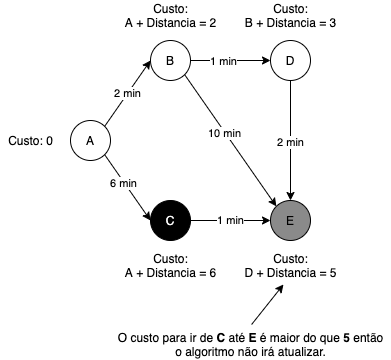

The diagram above was exported from draw.io. Its source (the exported page's mxGraphModel, read from the mxfile embedded in the PNG):
<mxGraphModel dx="1382" dy="714" grid="1" gridSize="10" guides="1" tooltips="1" connect="1" arrows="1" fold="1" page="1" pageScale="1" pageWidth="827" pageHeight="1169" math="0" shadow="0">
  <root>
    <mxCell id="0" />
    <mxCell id="1" parent="0" />
    <mxCell id="2" value="A" style="ellipse;whiteSpace=wrap;html=1;direction=south;fillColor=#ffffffff;fontColor=#000000;" vertex="1" parent="1">
      <mxGeometry x="311" y="940" width="40" height="40" as="geometry" />
    </mxCell>
    <mxCell id="3" value="C" style="ellipse;whiteSpace=wrap;html=1;direction=south;fillColor=#000000;fontColor=#FAFAFA;" vertex="1" parent="1">
      <mxGeometry x="391" y="1020" width="40" height="40" as="geometry" />
    </mxCell>
    <mxCell id="4" value="D" style="ellipse;whiteSpace=wrap;html=1;direction=south;fillColor=#ffffffff;fontColor=#000000;" vertex="1" parent="1">
      <mxGeometry x="511" y="860" width="40" height="40" as="geometry" />
    </mxCell>
    <mxCell id="5" value="B" style="ellipse;whiteSpace=wrap;html=1;direction=south;fillColor=#ffffffff;fontColor=#000000;" vertex="1" parent="1">
      <mxGeometry x="391" y="860" width="40" height="40" as="geometry" />
    </mxCell>
    <mxCell id="6" value="2 min" style="endArrow=classic;html=1;exitX=0;exitY=0;exitDx=0;exitDy=0;entryX=0.5;entryY=1;entryDx=0;entryDy=0;" edge="1" source="2" target="5" parent="1">
      <mxGeometry width="50" height="50" relative="1" as="geometry">
        <mxPoint x="501" y="1020" as="sourcePoint" />
        <mxPoint x="551" y="970" as="targetPoint" />
      </mxGeometry>
    </mxCell>
    <mxCell id="7" value="" style="endArrow=classic;html=1;exitX=1;exitY=0;exitDx=0;exitDy=0;entryX=0.5;entryY=1;entryDx=0;entryDy=0;" edge="1" source="2" target="3" parent="1">
      <mxGeometry width="50" height="50" relative="1" as="geometry">
        <mxPoint x="355.14213562373106" y="955.8578643762689" as="sourcePoint" />
        <mxPoint x="401" y="930" as="targetPoint" />
      </mxGeometry>
    </mxCell>
    <mxCell id="8" value="6 min" style="edgeLabel;html=1;align=center;verticalAlign=middle;resizable=0;points=[];" vertex="1" connectable="0" parent="7">
      <mxGeometry x="-0.1412" y="-1" relative="1" as="geometry">
        <mxPoint as="offset" />
      </mxGeometry>
    </mxCell>
    <mxCell id="9" value="1 min" style="endArrow=classic;html=1;exitX=0.5;exitY=0;exitDx=0;exitDy=0;" edge="1" source="3" parent="1">
      <mxGeometry width="50" height="50" relative="1" as="geometry">
        <mxPoint x="355.14213562373106" y="984.1421356237311" as="sourcePoint" />
        <mxPoint x="511" y="1040" as="targetPoint" />
      </mxGeometry>
    </mxCell>
    <mxCell id="10" value="" style="endArrow=classic;html=1;exitX=0.5;exitY=0;exitDx=0;exitDy=0;entryX=0.5;entryY=1;entryDx=0;entryDy=0;" edge="1" source="5" target="4" parent="1">
      <mxGeometry width="50" height="50" relative="1" as="geometry">
        <mxPoint x="441" y="1010" as="sourcePoint" />
        <mxPoint x="486.85786437626894" y="984.1421356237311" as="targetPoint" />
      </mxGeometry>
    </mxCell>
    <mxCell id="11" value="1 min" style="edgeLabel;html=1;align=center;verticalAlign=middle;resizable=0;points=[];" vertex="1" connectable="0" parent="10">
      <mxGeometry x="-0.2" relative="1" as="geometry">
        <mxPoint as="offset" />
      </mxGeometry>
    </mxCell>
    <mxCell id="12" value="E" style="ellipse;whiteSpace=wrap;html=1;direction=south;fillColor=#8A8A8A;" vertex="1" parent="1">
      <mxGeometry x="511" y="1020" width="40" height="40" as="geometry" />
    </mxCell>
    <mxCell id="13" value="" style="endArrow=classic;html=1;exitX=1;exitY=0.5;exitDx=0;exitDy=0;entryX=0;entryY=0.5;entryDx=0;entryDy=0;" edge="1" source="4" target="12" parent="1">
      <mxGeometry width="50" height="50" relative="1" as="geometry">
        <mxPoint x="441" y="890" as="sourcePoint" />
        <mxPoint x="521" y="890" as="targetPoint" />
      </mxGeometry>
    </mxCell>
    <mxCell id="14" value="2 min" style="edgeLabel;html=1;align=center;verticalAlign=middle;resizable=0;points=[];" vertex="1" connectable="0" parent="13">
      <mxGeometry x="0.0167" y="-1" relative="1" as="geometry">
        <mxPoint as="offset" />
      </mxGeometry>
    </mxCell>
    <mxCell id="15" value="" style="endArrow=classic;html=1;exitX=1;exitY=0;exitDx=0;exitDy=0;entryX=0;entryY=1;entryDx=0;entryDy=0;" edge="1" source="5" target="12" parent="1">
      <mxGeometry width="50" height="50" relative="1" as="geometry">
        <mxPoint x="501" y="1020" as="sourcePoint" />
        <mxPoint x="551" y="970" as="targetPoint" />
      </mxGeometry>
    </mxCell>
    <mxCell id="16" value="10 min" style="edgeLabel;html=1;align=center;verticalAlign=middle;resizable=0;points=[];" vertex="1" connectable="0" parent="15">
      <mxGeometry x="-0.1317" y="-1" relative="1" as="geometry">
        <mxPoint as="offset" />
      </mxGeometry>
    </mxCell>
    <mxCell id="17" value="Custo:&lt;br&gt;A + Distancia = 2" style="text;html=1;align=center;verticalAlign=middle;resizable=0;points=[];autosize=1;" vertex="1" parent="1">
      <mxGeometry x="356" y="820" width="110" height="30" as="geometry" />
    </mxCell>
    <mxCell id="18" value="Custo: 0" style="text;html=1;align=center;verticalAlign=middle;resizable=0;points=[];autosize=1;" vertex="1" parent="1">
      <mxGeometry x="241" y="950" width="60" height="20" as="geometry" />
    </mxCell>
    <mxCell id="19" value="Custo:&lt;br&gt;A + Distancia = 6" style="text;html=1;align=center;verticalAlign=middle;resizable=0;points=[];autosize=1;" vertex="1" parent="1">
      <mxGeometry x="356" y="1070" width="110" height="30" as="geometry" />
    </mxCell>
    <mxCell id="20" value="Custo:&lt;br&gt;B + Distancia = 3" style="text;html=1;align=center;verticalAlign=middle;resizable=0;points=[];autosize=1;" vertex="1" parent="1">
      <mxGeometry x="476" y="820" width="110" height="30" as="geometry" />
    </mxCell>
    <mxCell id="21" value="Custo:&lt;br&gt;D + Distancia = 5" style="text;html=1;align=center;verticalAlign=middle;resizable=0;points=[];autosize=1;" vertex="1" parent="1">
      <mxGeometry x="476" y="1070" width="110" height="30" as="geometry" />
    </mxCell>
    <mxCell id="22" value="O custo para ir de &lt;b&gt;C &lt;/b&gt;até&amp;nbsp;&lt;b&gt;E&lt;/b&gt;&amp;nbsp;é maior do que &lt;b&gt;5 &lt;/b&gt;então&lt;br&gt;o algoritmo não irá atualizar." style="text;html=1;align=center;verticalAlign=middle;resizable=0;points=[];autosize=1;" vertex="1" parent="1">
      <mxGeometry x="351" y="1149" width="280" height="30" as="geometry" />
    </mxCell>
    <mxCell id="23" value="" style="endArrow=classic;html=1;fontColor=#FAFAFA;exitX=0.504;exitY=-0.167;exitDx=0;exitDy=0;exitPerimeter=0;entryX=0.436;entryY=1.133;entryDx=0;entryDy=0;entryPerimeter=0;" edge="1" source="22" target="21" parent="1">
      <mxGeometry width="50" height="50" relative="1" as="geometry">
        <mxPoint x="421.98" y="1180" as="sourcePoint" />
        <mxPoint x="466" y="1102.01" as="targetPoint" />
      </mxGeometry>
    </mxCell>
  </root>
</mxGraphModel>